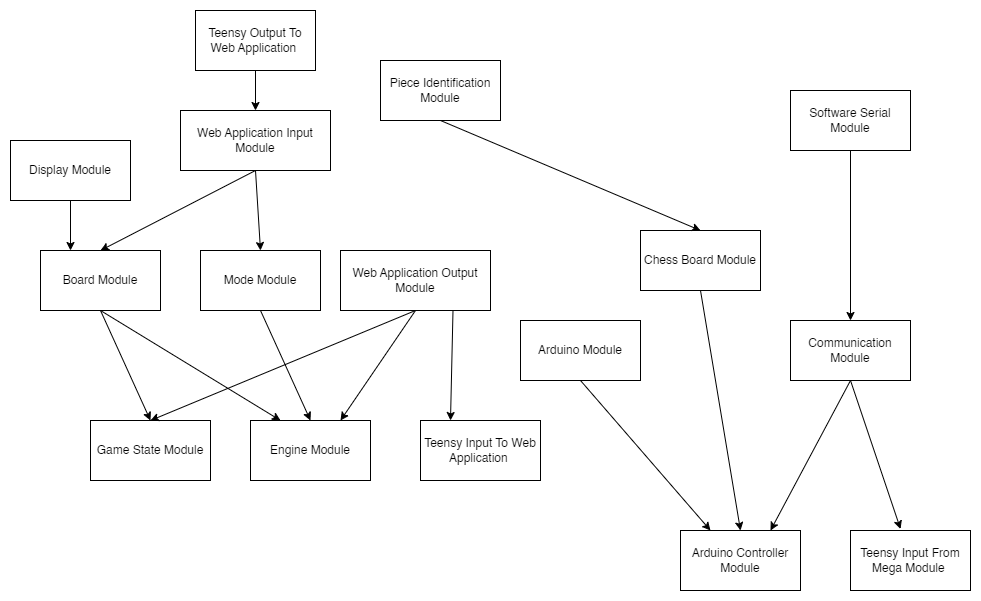

The diagram above was exported from draw.io. Its source (the exported page's mxGraphModel, read from the mxfile embedded in the PNG):
<mxGraphModel dx="1298" dy="684" grid="1" gridSize="10" guides="1" tooltips="1" connect="1" arrows="1" fold="1" page="1" pageScale="1" pageWidth="1400" pageHeight="850" math="0" shadow="0">
  <root>
    <mxCell id="0" />
    <mxCell id="1" parent="0" />
    <mxCell id="JtIjVlhHTsHtswSWu2by-1" value="Web Application Input Module" style="rounded=0;whiteSpace=wrap;html=1;" vertex="1" parent="1">
      <mxGeometry x="270" y="240" width="150" height="60" as="geometry" />
    </mxCell>
    <mxCell id="JtIjVlhHTsHtswSWu2by-2" value="Display Module" style="rounded=0;whiteSpace=wrap;html=1;" vertex="1" parent="1">
      <mxGeometry x="100" y="270" width="120" height="60" as="geometry" />
    </mxCell>
    <mxCell id="JtIjVlhHTsHtswSWu2by-3" value="Board Module" style="rounded=0;whiteSpace=wrap;html=1;" vertex="1" parent="1">
      <mxGeometry x="130" y="380" width="120" height="60" as="geometry" />
    </mxCell>
    <mxCell id="JtIjVlhHTsHtswSWu2by-4" value="Mode Module" style="rounded=0;whiteSpace=wrap;html=1;" vertex="1" parent="1">
      <mxGeometry x="290" y="380" width="120" height="60" as="geometry" />
    </mxCell>
    <mxCell id="JtIjVlhHTsHtswSWu2by-5" value="Web Application Output Module" style="rounded=0;whiteSpace=wrap;html=1;" vertex="1" parent="1">
      <mxGeometry x="430" y="380" width="150" height="60" as="geometry" />
    </mxCell>
    <mxCell id="JtIjVlhHTsHtswSWu2by-6" value="Game State Module" style="rounded=0;whiteSpace=wrap;html=1;" vertex="1" parent="1">
      <mxGeometry x="180" y="550" width="120" height="60" as="geometry" />
    </mxCell>
    <mxCell id="JtIjVlhHTsHtswSWu2by-7" value="Engine Module" style="rounded=0;whiteSpace=wrap;html=1;" vertex="1" parent="1">
      <mxGeometry x="340" y="550" width="120" height="60" as="geometry" />
    </mxCell>
    <mxCell id="JtIjVlhHTsHtswSWu2by-12" value="" style="endArrow=classic;html=1;rounded=0;exitX=0.5;exitY=1;exitDx=0;exitDy=0;entryX=0.5;entryY=0;entryDx=0;entryDy=0;" edge="1" parent="1" source="JtIjVlhHTsHtswSWu2by-1" target="JtIjVlhHTsHtswSWu2by-3">
      <mxGeometry width="50" height="50" relative="1" as="geometry">
        <mxPoint x="490" y="420" as="sourcePoint" />
        <mxPoint x="540" y="370" as="targetPoint" />
      </mxGeometry>
    </mxCell>
    <mxCell id="JtIjVlhHTsHtswSWu2by-14" value="" style="endArrow=classic;html=1;rounded=0;exitX=0.5;exitY=1;exitDx=0;exitDy=0;entryX=0.25;entryY=0;entryDx=0;entryDy=0;" edge="1" parent="1" source="JtIjVlhHTsHtswSWu2by-2" target="JtIjVlhHTsHtswSWu2by-3">
      <mxGeometry width="50" height="50" relative="1" as="geometry">
        <mxPoint x="130" y="280" as="sourcePoint" />
        <mxPoint x="160" y="340" as="targetPoint" />
      </mxGeometry>
    </mxCell>
    <mxCell id="JtIjVlhHTsHtswSWu2by-15" value="" style="endArrow=classic;html=1;rounded=0;exitX=0.5;exitY=1;exitDx=0;exitDy=0;entryX=0.5;entryY=0;entryDx=0;entryDy=0;" edge="1" parent="1" source="JtIjVlhHTsHtswSWu2by-1" target="JtIjVlhHTsHtswSWu2by-4">
      <mxGeometry width="50" height="50" relative="1" as="geometry">
        <mxPoint x="530" y="190" as="sourcePoint" />
        <mxPoint x="560" y="250" as="targetPoint" />
      </mxGeometry>
    </mxCell>
    <mxCell id="JtIjVlhHTsHtswSWu2by-16" value="" style="endArrow=classic;html=1;rounded=0;exitX=0.5;exitY=1;exitDx=0;exitDy=0;entryX=0.25;entryY=0;entryDx=0;entryDy=0;" edge="1" parent="1" source="JtIjVlhHTsHtswSWu2by-33" target="JtIjVlhHTsHtswSWu2by-31">
      <mxGeometry width="50" height="50" relative="1" as="geometry">
        <mxPoint x="940" y="220" as="sourcePoint" />
        <mxPoint x="640" y="570" as="targetPoint" />
      </mxGeometry>
    </mxCell>
    <mxCell id="JtIjVlhHTsHtswSWu2by-17" value="" style="endArrow=classic;html=1;rounded=0;exitX=0.5;exitY=1;exitDx=0;exitDy=0;entryX=0.5;entryY=0;entryDx=0;entryDy=0;" edge="1" parent="1" source="JtIjVlhHTsHtswSWu2by-3" target="JtIjVlhHTsHtswSWu2by-6">
      <mxGeometry width="50" height="50" relative="1" as="geometry">
        <mxPoint x="660" y="200" as="sourcePoint" />
        <mxPoint x="690" y="260" as="targetPoint" />
      </mxGeometry>
    </mxCell>
    <mxCell id="JtIjVlhHTsHtswSWu2by-18" value="" style="endArrow=classic;html=1;rounded=0;exitX=0.5;exitY=1;exitDx=0;exitDy=0;entryX=0.5;entryY=0;entryDx=0;entryDy=0;" edge="1" parent="1" source="JtIjVlhHTsHtswSWu2by-4" target="JtIjVlhHTsHtswSWu2by-7">
      <mxGeometry width="50" height="50" relative="1" as="geometry">
        <mxPoint x="670" y="210" as="sourcePoint" />
        <mxPoint x="700" y="270" as="targetPoint" />
      </mxGeometry>
    </mxCell>
    <mxCell id="JtIjVlhHTsHtswSWu2by-19" value="" style="endArrow=classic;html=1;rounded=0;exitX=0.5;exitY=1;exitDx=0;exitDy=0;entryX=0.25;entryY=0;entryDx=0;entryDy=0;" edge="1" parent="1" source="JtIjVlhHTsHtswSWu2by-3" target="JtIjVlhHTsHtswSWu2by-7">
      <mxGeometry width="50" height="50" relative="1" as="geometry">
        <mxPoint x="680" y="220" as="sourcePoint" />
        <mxPoint x="710" y="280" as="targetPoint" />
      </mxGeometry>
    </mxCell>
    <mxCell id="JtIjVlhHTsHtswSWu2by-20" value="" style="endArrow=classic;html=1;rounded=0;exitX=0.5;exitY=1;exitDx=0;exitDy=0;entryX=0.75;entryY=0;entryDx=0;entryDy=0;" edge="1" parent="1" source="JtIjVlhHTsHtswSWu2by-5" target="JtIjVlhHTsHtswSWu2by-7">
      <mxGeometry width="50" height="50" relative="1" as="geometry">
        <mxPoint x="690" y="230" as="sourcePoint" />
        <mxPoint x="720" y="290" as="targetPoint" />
      </mxGeometry>
    </mxCell>
    <mxCell id="JtIjVlhHTsHtswSWu2by-21" value="" style="endArrow=classic;html=1;rounded=0;exitX=0.5;exitY=1;exitDx=0;exitDy=0;entryX=0.5;entryY=0;entryDx=0;entryDy=0;" edge="1" parent="1" source="JtIjVlhHTsHtswSWu2by-5" target="JtIjVlhHTsHtswSWu2by-6">
      <mxGeometry width="50" height="50" relative="1" as="geometry">
        <mxPoint x="700" y="240" as="sourcePoint" />
        <mxPoint x="730" y="300" as="targetPoint" />
      </mxGeometry>
    </mxCell>
    <mxCell id="JtIjVlhHTsHtswSWu2by-22" value="" style="endArrow=classic;html=1;rounded=0;exitX=0.5;exitY=1;exitDx=0;exitDy=0;entryX=0.5;entryY=0;entryDx=0;entryDy=0;" edge="1" parent="1" source="JtIjVlhHTsHtswSWu2by-34" target="JtIjVlhHTsHtswSWu2by-27">
      <mxGeometry width="50" height="50" relative="1" as="geometry">
        <mxPoint x="875" y="260" as="sourcePoint" />
        <mxPoint x="620" y="530" as="targetPoint" />
      </mxGeometry>
    </mxCell>
    <mxCell id="JtIjVlhHTsHtswSWu2by-23" value="" style="endArrow=classic;html=1;rounded=0;exitX=0.5;exitY=1;exitDx=0;exitDy=0;entryX=0.417;entryY=-0.025;entryDx=0;entryDy=0;entryPerimeter=0;" edge="1" parent="1" source="JtIjVlhHTsHtswSWu2by-27" target="JtIjVlhHTsHtswSWu2by-24">
      <mxGeometry width="50" height="50" relative="1" as="geometry">
        <mxPoint x="890" y="200" as="sourcePoint" />
        <mxPoint x="970" y="200" as="targetPoint" />
      </mxGeometry>
    </mxCell>
    <mxCell id="JtIjVlhHTsHtswSWu2by-24" value="Teensy Input From Mega Module&amp;nbsp;" style="rounded=0;whiteSpace=wrap;html=1;" vertex="1" parent="1">
      <mxGeometry x="940" y="660" width="120" height="60" as="geometry" />
    </mxCell>
    <mxCell id="JtIjVlhHTsHtswSWu2by-25" value="Teensy Output To Web Application&amp;nbsp;" style="rounded=0;whiteSpace=wrap;html=1;" vertex="1" parent="1">
      <mxGeometry x="285" y="140" width="120" height="60" as="geometry" />
    </mxCell>
    <mxCell id="JtIjVlhHTsHtswSWu2by-26" value="Teensy Input To Web Application&amp;nbsp;" style="rounded=0;whiteSpace=wrap;html=1;" vertex="1" parent="1">
      <mxGeometry x="510" y="550" width="120" height="60" as="geometry" />
    </mxCell>
    <mxCell id="JtIjVlhHTsHtswSWu2by-27" value="Communication Module" style="rounded=0;whiteSpace=wrap;html=1;" vertex="1" parent="1">
      <mxGeometry x="880" y="450" width="120" height="60" as="geometry" />
    </mxCell>
    <mxCell id="JtIjVlhHTsHtswSWu2by-29" value="Chess Board Module" style="rounded=0;whiteSpace=wrap;html=1;" vertex="1" parent="1">
      <mxGeometry x="730" y="360" width="120" height="60" as="geometry" />
    </mxCell>
    <mxCell id="JtIjVlhHTsHtswSWu2by-31" value="Arduino Controller Module" style="rounded=0;whiteSpace=wrap;html=1;" vertex="1" parent="1">
      <mxGeometry x="770" y="660" width="120" height="60" as="geometry" />
    </mxCell>
    <mxCell id="JtIjVlhHTsHtswSWu2by-32" value="Piece Identification Module" style="rounded=0;whiteSpace=wrap;html=1;" vertex="1" parent="1">
      <mxGeometry x="470" y="190" width="120" height="60" as="geometry" />
    </mxCell>
    <mxCell id="JtIjVlhHTsHtswSWu2by-33" value="Arduino Module" style="rounded=0;whiteSpace=wrap;html=1;" vertex="1" parent="1">
      <mxGeometry x="610" y="450" width="120" height="60" as="geometry" />
    </mxCell>
    <mxCell id="JtIjVlhHTsHtswSWu2by-34" value="Software Serial Module" style="rounded=0;whiteSpace=wrap;html=1;" vertex="1" parent="1">
      <mxGeometry x="880" y="220" width="120" height="60" as="geometry" />
    </mxCell>
    <mxCell id="JtIjVlhHTsHtswSWu2by-35" value="" style="endArrow=classic;html=1;rounded=0;exitX=0.5;exitY=1;exitDx=0;exitDy=0;entryX=0.5;entryY=0;entryDx=0;entryDy=0;" edge="1" parent="1" source="JtIjVlhHTsHtswSWu2by-29" target="JtIjVlhHTsHtswSWu2by-31">
      <mxGeometry width="50" height="50" relative="1" as="geometry">
        <mxPoint x="910" y="260" as="sourcePoint" />
        <mxPoint x="940" y="320" as="targetPoint" />
      </mxGeometry>
    </mxCell>
    <mxCell id="JtIjVlhHTsHtswSWu2by-36" value="" style="endArrow=classic;html=1;rounded=0;exitX=0.5;exitY=1;exitDx=0;exitDy=0;entryX=0.5;entryY=0;entryDx=0;entryDy=0;" edge="1" parent="1" source="JtIjVlhHTsHtswSWu2by-32" target="JtIjVlhHTsHtswSWu2by-29">
      <mxGeometry width="50" height="50" relative="1" as="geometry">
        <mxPoint x="920" y="270" as="sourcePoint" />
        <mxPoint x="950" y="330" as="targetPoint" />
      </mxGeometry>
    </mxCell>
    <mxCell id="JtIjVlhHTsHtswSWu2by-37" value="" style="endArrow=classic;html=1;rounded=0;exitX=0.5;exitY=1;exitDx=0;exitDy=0;entryX=0.75;entryY=0;entryDx=0;entryDy=0;" edge="1" parent="1" source="JtIjVlhHTsHtswSWu2by-27" target="JtIjVlhHTsHtswSWu2by-31">
      <mxGeometry width="50" height="50" relative="1" as="geometry">
        <mxPoint x="930" y="280" as="sourcePoint" />
        <mxPoint x="960" y="340" as="targetPoint" />
      </mxGeometry>
    </mxCell>
    <mxCell id="JtIjVlhHTsHtswSWu2by-38" value="" style="endArrow=classic;html=1;rounded=0;exitX=0.5;exitY=1;exitDx=0;exitDy=0;entryX=0.5;entryY=0;entryDx=0;entryDy=0;" edge="1" parent="1" source="JtIjVlhHTsHtswSWu2by-25" target="JtIjVlhHTsHtswSWu2by-1">
      <mxGeometry width="50" height="50" relative="1" as="geometry">
        <mxPoint x="780" y="220" as="sourcePoint" />
        <mxPoint x="880" y="330" as="targetPoint" />
      </mxGeometry>
    </mxCell>
    <mxCell id="JtIjVlhHTsHtswSWu2by-40" value="" style="endArrow=classic;html=1;rounded=0;exitX=0.75;exitY=1;exitDx=0;exitDy=0;entryX=0.25;entryY=0;entryDx=0;entryDy=0;" edge="1" parent="1" source="JtIjVlhHTsHtswSWu2by-5" target="JtIjVlhHTsHtswSWu2by-26">
      <mxGeometry width="50" height="50" relative="1" as="geometry">
        <mxPoint x="400" y="390" as="sourcePoint" />
        <mxPoint x="700" y="340" as="targetPoint" />
      </mxGeometry>
    </mxCell>
  </root>
</mxGraphModel>